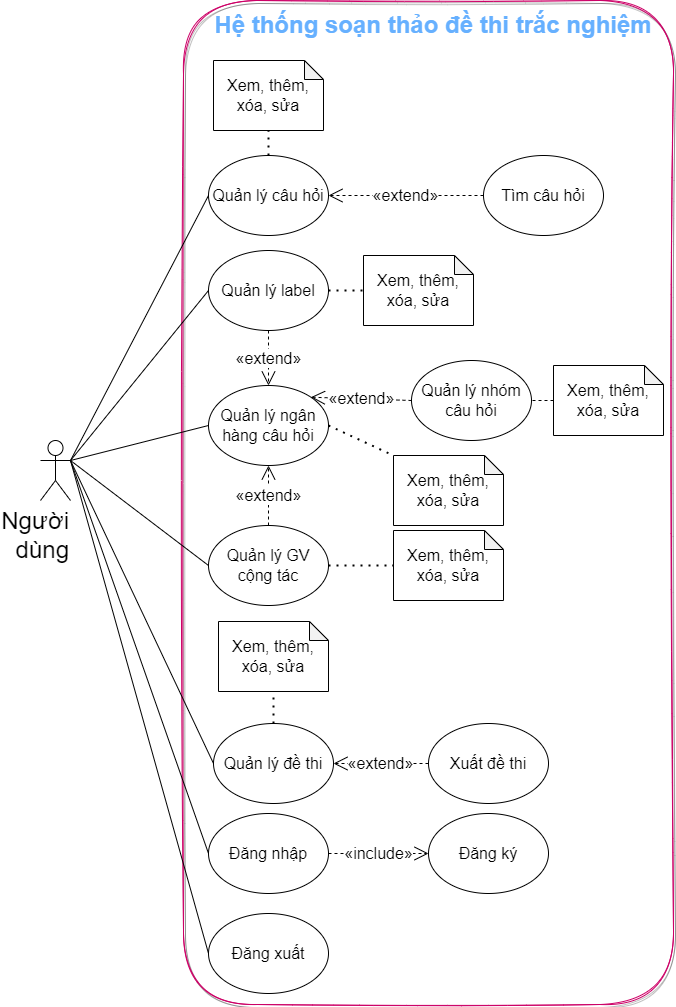

The diagram above was exported from draw.io. Its source (the exported page's mxGraphModel, read from the mxfile embedded in the PNG):
<mxGraphModel dx="840" dy="346" grid="0" gridSize="10" guides="1" tooltips="1" connect="1" arrows="1" fold="1" page="1" pageScale="1" pageWidth="850" pageHeight="1100" math="0" shadow="0">
  <root>
    <mxCell id="0" />
    <mxCell id="1" parent="0" />
    <mxCell id="45" value="" style="rounded=1;whiteSpace=wrap;html=1;fontSize=24;direction=south;fillColor=none;fontColor=#ffffff;strokeColor=#CC0066;shadow=1;glass=0;sketch=1;gradientDirection=east;" parent="1" vertex="1">
      <mxGeometry x="200" y="50" width="490" height="1004" as="geometry" />
    </mxCell>
    <mxCell id="2" value="&lt;font color=&quot;#66b0ff&quot; style=&quot;font-size: 24px&quot;&gt;Hệ thống soạn thảo đề thi trắc nghiệm&lt;/font&gt;" style="text;html=1;align=center;verticalAlign=middle;whiteSpace=wrap;rounded=0;fontStyle=1;fontColor=#66FF66;" parent="1" vertex="1">
      <mxGeometry x="225" y="60" width="450" height="30" as="geometry" />
    </mxCell>
    <mxCell id="41" value="&lt;div style=&quot;&quot;&gt;&lt;span style=&quot;background-color: initial;&quot;&gt;Người&lt;/span&gt;&lt;/div&gt;&lt;div style=&quot;&quot;&gt;&lt;span style=&quot;background-color: initial;&quot;&gt;dùng&lt;/span&gt;&lt;/div&gt;" style="shape=umlActor;verticalLabelPosition=bottom;verticalAlign=top;html=1;outlineConnect=0;fontSize=24;align=right;" parent="1" vertex="1">
      <mxGeometry x="57" y="490" width="30" height="60" as="geometry" />
    </mxCell>
    <mxCell id="ftGuLWszDXxZbfX0sJgo-45" value="Quản lý câu hỏi" style="ellipse;whiteSpace=wrap;html=1;fontSize=16;" parent="1" vertex="1">
      <mxGeometry x="225" y="205" width="120" height="80" as="geometry" />
    </mxCell>
    <mxCell id="ftGuLWszDXxZbfX0sJgo-46" value="Xem, thêm, xóa, sửa" style="shape=note;whiteSpace=wrap;html=1;backgroundOutline=1;darkOpacity=0.05;fontSize=16;size=19;" parent="1" vertex="1">
      <mxGeometry x="230" y="110" width="110" height="70" as="geometry" />
    </mxCell>
    <mxCell id="ftGuLWszDXxZbfX0sJgo-47" value="" style="endArrow=none;dashed=1;html=1;dashPattern=1 3;strokeWidth=2;fontSize=16;exitX=0.5;exitY=0;exitDx=0;exitDy=0;entryX=0.5;entryY=1;entryDx=0;entryDy=0;entryPerimeter=0;" parent="1" source="ftGuLWszDXxZbfX0sJgo-45" target="ftGuLWszDXxZbfX0sJgo-46" edge="1">
      <mxGeometry width="50" height="50" relative="1" as="geometry">
        <mxPoint x="390" y="300" as="sourcePoint" />
        <mxPoint x="440" y="250" as="targetPoint" />
      </mxGeometry>
    </mxCell>
    <mxCell id="ftGuLWszDXxZbfX0sJgo-48" value="Quản lý ngân hàng câu hỏi" style="ellipse;whiteSpace=wrap;html=1;fontSize=16;" parent="1" vertex="1">
      <mxGeometry x="225" y="435" width="120" height="80" as="geometry" />
    </mxCell>
    <mxCell id="ftGuLWszDXxZbfX0sJgo-49" value="Xem, thêm, xóa, sửa" style="shape=note;whiteSpace=wrap;html=1;backgroundOutline=1;darkOpacity=0.05;fontSize=16;size=19;" parent="1" vertex="1">
      <mxGeometry x="410" y="505" width="110" height="70" as="geometry" />
    </mxCell>
    <mxCell id="ftGuLWszDXxZbfX0sJgo-50" value="" style="endArrow=none;dashed=1;html=1;dashPattern=1 3;strokeWidth=2;fontSize=16;entryX=0;entryY=0;entryDx=0;entryDy=0;entryPerimeter=0;exitX=1;exitY=0.5;exitDx=0;exitDy=0;" parent="1" source="ftGuLWszDXxZbfX0sJgo-48" target="ftGuLWszDXxZbfX0sJgo-49" edge="1">
      <mxGeometry width="50" height="50" relative="1" as="geometry">
        <mxPoint x="340" y="470" as="sourcePoint" />
        <mxPoint x="440" y="440" as="targetPoint" />
      </mxGeometry>
    </mxCell>
    <mxCell id="ftGuLWszDXxZbfX0sJgo-54" value="&lt;div style=&quot;text-align: left;&quot;&gt;«extend»&lt;/div&gt;" style="endArrow=open;endSize=12;dashed=1;html=1;fontSize=16;exitX=0.5;exitY=0;exitDx=0;exitDy=0;entryX=0.5;entryY=1;entryDx=0;entryDy=0;" parent="1" source="ftGuLWszDXxZbfX0sJgo-56" target="ftGuLWszDXxZbfX0sJgo-48" edge="1">
      <mxGeometry width="160" relative="1" as="geometry">
        <mxPoint x="350" y="390" as="sourcePoint" />
        <mxPoint x="410" y="450" as="targetPoint" />
      </mxGeometry>
    </mxCell>
    <mxCell id="ftGuLWszDXxZbfX0sJgo-56" value="Quản lý GV cộng tác" style="ellipse;whiteSpace=wrap;html=1;fontSize=16;" parent="1" vertex="1">
      <mxGeometry x="225" y="575" width="120" height="80" as="geometry" />
    </mxCell>
    <mxCell id="ftGuLWszDXxZbfX0sJgo-57" value="" style="endArrow=none;html=1;fontSize=16;exitX=1;exitY=0.3333333333333333;exitDx=0;exitDy=0;exitPerimeter=0;entryX=0;entryY=0.5;entryDx=0;entryDy=0;" parent="1" source="41" target="ftGuLWszDXxZbfX0sJgo-56" edge="1">
      <mxGeometry width="50" height="50" relative="1" as="geometry">
        <mxPoint x="150" y="360" as="sourcePoint" />
        <mxPoint x="200" y="310" as="targetPoint" />
      </mxGeometry>
    </mxCell>
    <mxCell id="ftGuLWszDXxZbfX0sJgo-58" value="" style="endArrow=none;html=1;fontSize=16;exitX=1;exitY=0.3333333333333333;exitDx=0;exitDy=0;exitPerimeter=0;entryX=0;entryY=0.5;entryDx=0;entryDy=0;" parent="1" source="41" target="ftGuLWszDXxZbfX0sJgo-48" edge="1">
      <mxGeometry width="50" height="50" relative="1" as="geometry">
        <mxPoint x="120" y="360" as="sourcePoint" />
        <mxPoint x="170" y="310" as="targetPoint" />
      </mxGeometry>
    </mxCell>
    <mxCell id="ftGuLWszDXxZbfX0sJgo-59" value="" style="endArrow=none;html=1;fontSize=16;exitX=1;exitY=0.3333333333333333;exitDx=0;exitDy=0;exitPerimeter=0;entryX=0;entryY=0.5;entryDx=0;entryDy=0;" parent="1" source="41" target="ftGuLWszDXxZbfX0sJgo-45" edge="1">
      <mxGeometry width="50" height="50" relative="1" as="geometry">
        <mxPoint x="130" y="320" as="sourcePoint" />
        <mxPoint x="180" y="270" as="targetPoint" />
      </mxGeometry>
    </mxCell>
    <mxCell id="ftGuLWszDXxZbfX0sJgo-60" value="Quản lý đề thi" style="ellipse;whiteSpace=wrap;html=1;fontSize=16;" parent="1" vertex="1">
      <mxGeometry x="230" y="773" width="120" height="80" as="geometry" />
    </mxCell>
    <mxCell id="ftGuLWszDXxZbfX0sJgo-61" value="Xem, thêm, xóa, sửa" style="shape=note;whiteSpace=wrap;html=1;backgroundOutline=1;darkOpacity=0.05;fontSize=16;size=19;" parent="1" vertex="1">
      <mxGeometry x="235" y="671" width="110" height="70" as="geometry" />
    </mxCell>
    <mxCell id="ftGuLWszDXxZbfX0sJgo-62" value="" style="endArrow=none;dashed=1;html=1;dashPattern=1 3;strokeWidth=2;fontSize=16;entryX=0.5;entryY=1;entryDx=0;entryDy=0;entryPerimeter=0;exitX=0.5;exitY=0;exitDx=0;exitDy=0;" parent="1" source="ftGuLWszDXxZbfX0sJgo-60" target="ftGuLWszDXxZbfX0sJgo-61" edge="1">
      <mxGeometry width="50" height="50" relative="1" as="geometry">
        <mxPoint x="280" y="573" as="sourcePoint" />
        <mxPoint x="445" y="453" as="targetPoint" />
      </mxGeometry>
    </mxCell>
    <mxCell id="ftGuLWszDXxZbfX0sJgo-65" value="" style="endArrow=none;html=1;fontSize=16;exitX=1;exitY=0.3333333333333333;exitDx=0;exitDy=0;exitPerimeter=0;entryX=0;entryY=0.5;entryDx=0;entryDy=0;" parent="1" source="41" target="ftGuLWszDXxZbfX0sJgo-60" edge="1">
      <mxGeometry width="50" height="50" relative="1" as="geometry">
        <mxPoint x="420" y="490" as="sourcePoint" />
        <mxPoint x="470" y="440" as="targetPoint" />
      </mxGeometry>
    </mxCell>
    <mxCell id="ftGuLWszDXxZbfX0sJgo-66" value="Xuất đề thi" style="ellipse;whiteSpace=wrap;html=1;fontSize=16;" parent="1" vertex="1">
      <mxGeometry x="445" y="773" width="120" height="80" as="geometry" />
    </mxCell>
    <mxCell id="ftGuLWszDXxZbfX0sJgo-67" value="«extend»" style="endArrow=open;endSize=12;dashed=1;html=1;fontSize=16;exitX=0;exitY=0.5;exitDx=0;exitDy=0;entryX=1;entryY=0.5;entryDx=0;entryDy=0;" parent="1" source="ftGuLWszDXxZbfX0sJgo-66" target="ftGuLWszDXxZbfX0sJgo-60" edge="1">
      <mxGeometry width="160" relative="1" as="geometry">
        <mxPoint x="494.99999999999795" y="253" as="sourcePoint" />
        <mxPoint x="335.00000000000205" y="233" as="targetPoint" />
      </mxGeometry>
    </mxCell>
    <mxCell id="ftGuLWszDXxZbfX0sJgo-73" value="Quản lý label" style="ellipse;whiteSpace=wrap;html=1;fontSize=16;" parent="1" vertex="1">
      <mxGeometry x="225" y="300" width="120" height="80" as="geometry" />
    </mxCell>
    <mxCell id="ftGuLWszDXxZbfX0sJgo-74" value="Xem, thêm, xóa, sửa" style="shape=note;whiteSpace=wrap;html=1;backgroundOutline=1;darkOpacity=0.05;fontSize=16;size=19;" parent="1" vertex="1">
      <mxGeometry x="380" y="305" width="110" height="70" as="geometry" />
    </mxCell>
    <mxCell id="ftGuLWszDXxZbfX0sJgo-75" value="" style="endArrow=none;dashed=1;html=1;dashPattern=1 3;strokeWidth=2;fontSize=16;exitX=1;exitY=0.5;exitDx=0;exitDy=0;entryX=0;entryY=0.5;entryDx=0;entryDy=0;entryPerimeter=0;" parent="1" source="ftGuLWszDXxZbfX0sJgo-73" target="ftGuLWszDXxZbfX0sJgo-74" edge="1">
      <mxGeometry width="50" height="50" relative="1" as="geometry">
        <mxPoint x="400" y="900" as="sourcePoint" />
        <mxPoint x="450" y="850" as="targetPoint" />
      </mxGeometry>
    </mxCell>
    <mxCell id="ftGuLWszDXxZbfX0sJgo-78" value="" style="endArrow=none;html=1;fontSize=16;entryX=0;entryY=0.5;entryDx=0;entryDy=0;exitX=1;exitY=0.3333333333333333;exitDx=0;exitDy=0;exitPerimeter=0;" parent="1" source="41" target="ftGuLWszDXxZbfX0sJgo-73" edge="1">
      <mxGeometry width="50" height="50" relative="1" as="geometry">
        <mxPoint x="150" y="400" as="sourcePoint" />
        <mxPoint x="180" y="610" as="targetPoint" />
      </mxGeometry>
    </mxCell>
    <mxCell id="ftGuLWszDXxZbfX0sJgo-80" value="Tìm câu hỏi" style="ellipse;whiteSpace=wrap;html=1;fontSize=16;" parent="1" vertex="1">
      <mxGeometry x="500" y="205" width="120" height="80" as="geometry" />
    </mxCell>
    <mxCell id="ftGuLWszDXxZbfX0sJgo-81" value="«extend»" style="endArrow=open;endSize=12;dashed=1;html=1;fontSize=16;exitX=0;exitY=0.5;exitDx=0;exitDy=0;entryX=1;entryY=0.5;entryDx=0;entryDy=0;" parent="1" source="ftGuLWszDXxZbfX0sJgo-80" target="ftGuLWszDXxZbfX0sJgo-45" edge="1">
      <mxGeometry width="160" relative="1" as="geometry">
        <mxPoint x="630" y="600" as="sourcePoint" />
        <mxPoint x="340.00000000000205" y="450" as="targetPoint" />
      </mxGeometry>
    </mxCell>
    <mxCell id="ftGuLWszDXxZbfX0sJgo-82" value="Đăng nhập" style="ellipse;whiteSpace=wrap;html=1;fontSize=16;" parent="1" vertex="1">
      <mxGeometry x="225" y="863" width="120" height="80" as="geometry" />
    </mxCell>
    <mxCell id="ftGuLWszDXxZbfX0sJgo-83" value="Đăng ký" style="ellipse;whiteSpace=wrap;html=1;fontSize=16;" parent="1" vertex="1">
      <mxGeometry x="445" y="863" width="120" height="80" as="geometry" />
    </mxCell>
    <mxCell id="ftGuLWszDXxZbfX0sJgo-84" value="«include»" style="endArrow=open;endSize=12;dashed=1;html=1;fontSize=16;exitX=1;exitY=0.5;exitDx=0;exitDy=0;entryX=0;entryY=0.5;entryDx=0;entryDy=0;" parent="1" source="ftGuLWszDXxZbfX0sJgo-82" target="ftGuLWszDXxZbfX0sJgo-83" edge="1">
      <mxGeometry width="160" relative="1" as="geometry">
        <mxPoint x="375" y="913" as="sourcePoint" />
        <mxPoint x="460" y="813" as="targetPoint" />
      </mxGeometry>
    </mxCell>
    <mxCell id="ftGuLWszDXxZbfX0sJgo-86" value="" style="endArrow=none;html=1;fontSize=16;entryX=0;entryY=0.5;entryDx=0;entryDy=0;exitX=1;exitY=0.3333333333333333;exitDx=0;exitDy=0;exitPerimeter=0;" parent="1" source="41" target="ftGuLWszDXxZbfX0sJgo-82" edge="1">
      <mxGeometry width="50" height="50" relative="1" as="geometry">
        <mxPoint x="100" y="840" as="sourcePoint" />
        <mxPoint x="150" y="790" as="targetPoint" />
      </mxGeometry>
    </mxCell>
    <mxCell id="ftGuLWszDXxZbfX0sJgo-87" value="Đăng xuất" style="ellipse;whiteSpace=wrap;html=1;fontSize=16;" parent="1" vertex="1">
      <mxGeometry x="225" y="963" width="120" height="80" as="geometry" />
    </mxCell>
    <mxCell id="ftGuLWszDXxZbfX0sJgo-88" value="«extend»" style="endArrow=open;endSize=12;dashed=1;html=1;fontSize=16;exitX=0.5;exitY=1;exitDx=0;exitDy=0;" parent="1" source="ftGuLWszDXxZbfX0sJgo-73" target="ftGuLWszDXxZbfX0sJgo-48" edge="1">
      <mxGeometry width="160" relative="1" as="geometry">
        <mxPoint x="460" y="310" as="sourcePoint" />
        <mxPoint x="330" y="400" as="targetPoint" />
      </mxGeometry>
    </mxCell>
    <mxCell id="46" value="" style="endArrow=none;html=1;fontColor=#66b0ff;entryX=0;entryY=0.5;entryDx=0;entryDy=0;exitX=1;exitY=0.3333333333333333;exitDx=0;exitDy=0;exitPerimeter=0;" parent="1" source="41" target="ftGuLWszDXxZbfX0sJgo-87" edge="1">
      <mxGeometry width="50" height="50" relative="1" as="geometry">
        <mxPoint x="170" y="720" as="sourcePoint" />
        <mxPoint x="100" y="1020" as="targetPoint" />
      </mxGeometry>
    </mxCell>
    <mxCell id="48" value="Quản lý nhóm câu hỏi" style="ellipse;whiteSpace=wrap;html=1;fontSize=16;" parent="1" vertex="1">
      <mxGeometry x="428" y="410" width="120" height="80" as="geometry" />
    </mxCell>
    <mxCell id="50" style="edgeStyle=none;html=1;entryX=1;entryY=0.5;entryDx=0;entryDy=0;endArrow=none;endFill=0;dashed=1;" parent="1" source="49" target="48" edge="1">
      <mxGeometry relative="1" as="geometry" />
    </mxCell>
    <mxCell id="49" value="Xem, thêm, xóa, sửa" style="shape=note;whiteSpace=wrap;html=1;backgroundOutline=1;darkOpacity=0.05;fontSize=16;size=19;" parent="1" vertex="1">
      <mxGeometry x="570" y="415" width="110" height="70" as="geometry" />
    </mxCell>
    <mxCell id="51" value="«extend»" style="endArrow=open;endSize=12;dashed=1;html=1;fontSize=16;exitX=0;exitY=0.5;exitDx=0;exitDy=0;entryX=1;entryY=0;entryDx=0;entryDy=0;" parent="1" source="48" target="ftGuLWszDXxZbfX0sJgo-48" edge="1">
      <mxGeometry width="160" relative="1" as="geometry">
        <mxPoint x="570" y="530" as="sourcePoint" />
        <mxPoint x="353.3642230929679" y="494.27643280947837" as="targetPoint" />
      </mxGeometry>
    </mxCell>
    <mxCell id="52" value="Xem, thêm, xóa, sửa" style="shape=note;whiteSpace=wrap;html=1;backgroundOutline=1;darkOpacity=0.05;fontSize=16;size=19;" parent="1" vertex="1">
      <mxGeometry x="410" y="580" width="110" height="70" as="geometry" />
    </mxCell>
    <mxCell id="54" value="" style="endArrow=none;dashed=1;html=1;dashPattern=1 3;strokeWidth=2;fontSize=16;exitX=1;exitY=0.5;exitDx=0;exitDy=0;entryX=0;entryY=0.5;entryDx=0;entryDy=0;entryPerimeter=0;" parent="1" source="ftGuLWszDXxZbfX0sJgo-56" target="52" edge="1">
      <mxGeometry width="50" height="50" relative="1" as="geometry">
        <mxPoint x="295" y="525" as="sourcePoint" />
        <mxPoint x="435.5" y="600" as="targetPoint" />
      </mxGeometry>
    </mxCell>
  </root>
</mxGraphModel>